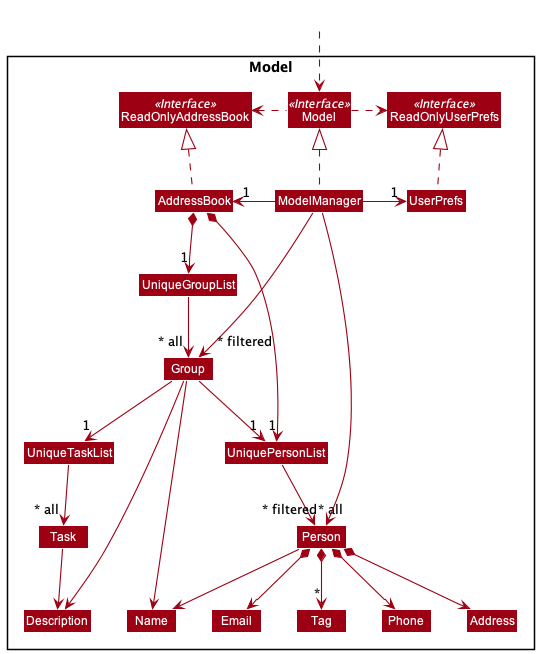

The diagram above was rendered by PlantUML. Its source (embedded in the PNG):
@startuml
!include style.puml
skinparam arrowThickness 1.1
skinparam arrowColor MODEL_COLOR
skinparam classBackgroundColor MODEL_COLOR

Package Model <<Rectangle>>{
Interface ReadOnlyAddressBook <<Interface>>
Interface ReadOnlyUserPrefs <<Interface>>
Interface Model <<Interface>>
Class AddressBook
Class ReadOnlyAddressBook
Class Model
Class ModelManager
Class UserPrefs
Class ReadOnlyUserPrefs
Class Name
Class Description

Class UniquePersonList
Class Person
Class Address
Class Email
Class Phone
Class Tag

Class UniqueGroupList
Class Group

Class UniqueTaskList
Class Task
}

Class HiddenOutside #FFFFFF
HiddenOutside ..> Model

AddressBook .up.|> ReadOnlyAddressBook

ModelManager .up.|> Model
Model .right.> ReadOnlyUserPrefs
Model .left.> ReadOnlyAddressBook
ModelManager -left-> "1" AddressBook
ModelManager -right-> "1" UserPrefs
UserPrefs .up.|> ReadOnlyUserPrefs

AddressBook *--> "1" UniquePersonList
UniquePersonList --> "~* all" Person
Person --> Name
Person *--> Phone
Person *--> Email
Person *--> Address
Person *--> "*" Tag

AddressBook *--> "1" UniqueGroupList
UniqueGroupList --> "~* all" Group

Group --> "1" UniqueTaskList
Group --> "1" UniquePersonList
Group --> Name
Group --> Description
UniqueTaskList --> "~* all" Task
Task --> Description

Name -[hidden]right-> Phone
Phone -[hidden]right-> Address
Address -[hidden]right-> Email

ModelManager -->"~* filtered" Person
ModelManager -->"~* filtered" Group

@enduml